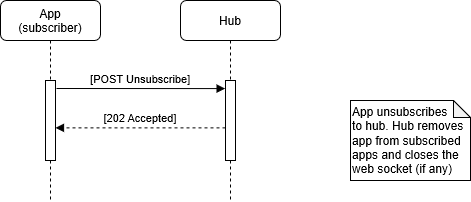

The diagram above was exported from draw.io. Its source (the exported page's mxGraphModel, read from the mxfile embedded in the PNG):
<mxGraphModel shadow="0" math="0" pageHeight="1100" pageWidth="850" pageScale="1" page="1" fold="1" arrows="1" connect="1" tooltips="1" guides="1" gridSize="10" grid="1" dy="960" dx="1718">
  <root>
    <mxCell id="0" />
    <mxCell id="1" parent="0" />
    <mxCell id="3nuBFxr9cyL0pnOWT2aG-1" value="App&#10;(subscriber)" parent="1" vertex="1" style="shape=umlLifeline;perimeter=lifelinePerimeter;container=1;collapsible=0;recursiveResize=0;rounded=1;shadow=0;strokeWidth=1;">
      <mxGeometry as="geometry" height="200" width="100" y="80" x="160" />
    </mxCell>
    <mxCell id="3nuBFxr9cyL0pnOWT2aG-2" value="" parent="3nuBFxr9cyL0pnOWT2aG-1" vertex="1" style="points=[];perimeter=orthogonalPerimeter;rounded=0;shadow=0;strokeWidth=1;">
      <mxGeometry as="geometry" height="80" width="10" y="80" x="45" />
    </mxCell>
    <mxCell id="3nuBFxr9cyL0pnOWT2aG-5" value="Hub" parent="1" vertex="1" style="shape=umlLifeline;perimeter=lifelinePerimeter;container=1;collapsible=0;recursiveResize=0;rounded=1;shadow=0;strokeWidth=1;">
      <mxGeometry as="geometry" height="200" width="100" y="80" x="340" />
    </mxCell>
    <mxCell id="3nuBFxr9cyL0pnOWT2aG-6" value="" parent="3nuBFxr9cyL0pnOWT2aG-5" vertex="1" style="points=[];perimeter=orthogonalPerimeter;rounded=0;shadow=0;strokeWidth=1;">
      <mxGeometry as="geometry" height="80" width="10" y="80" x="45" />
    </mxCell>
    <mxCell id="3nuBFxr9cyL0pnOWT2aG-8" value="[POST Unsubscribe]" parent="1" style="verticalAlign=bottom;endArrow=block;entryX=-0.04;entryY=0.101;shadow=0;strokeWidth=1;exitX=1.1;exitY=0.1;exitDx=0;exitDy=0;exitPerimeter=0;entryDx=0;entryDy=0;entryPerimeter=0;" edge="1" target="3nuBFxr9cyL0pnOWT2aG-6" source="3nuBFxr9cyL0pnOWT2aG-2">
      <mxGeometry as="geometry" relative="1">
        <mxPoint as="sourcePoint" y="160" x="315" />
      </mxGeometry>
    </mxCell>
    <mxCell id="3nuBFxr9cyL0pnOWT2aG-9" value="[202 Accepted]" parent="1" style="verticalAlign=bottom;endArrow=block;shadow=0;strokeWidth=1;fontSize=11;dashed=1;entryX=1;entryY=0.265;entryDx=0;entryDy=0;entryPerimeter=0;" edge="1">
      <mxGeometry as="geometry" relative="1">
        <mxPoint as="sourcePoint" y="207.35000000000002" x="385" />
        <mxPoint as="targetPoint" y="207.35000000000002" x="215" />
        <mxPoint as="offset" />
      </mxGeometry>
    </mxCell>
    <mxCell id="dIY0lXZBSIcsDhcMPA9w-8" value="App unsubscribes &lt;br&gt;to hub. Hub removes app from subscribed apps and closes the web socket (if any)" parent="1" vertex="1" style="shape=note;whiteSpace=wrap;html=1;backgroundOutline=1;darkOpacity=0.05;rounded=1;align=left;size=17;">
      <mxGeometry as="geometry" height="80" width="120" y="180" x="510" />
    </mxCell>
  </root>
</mxGraphModel>